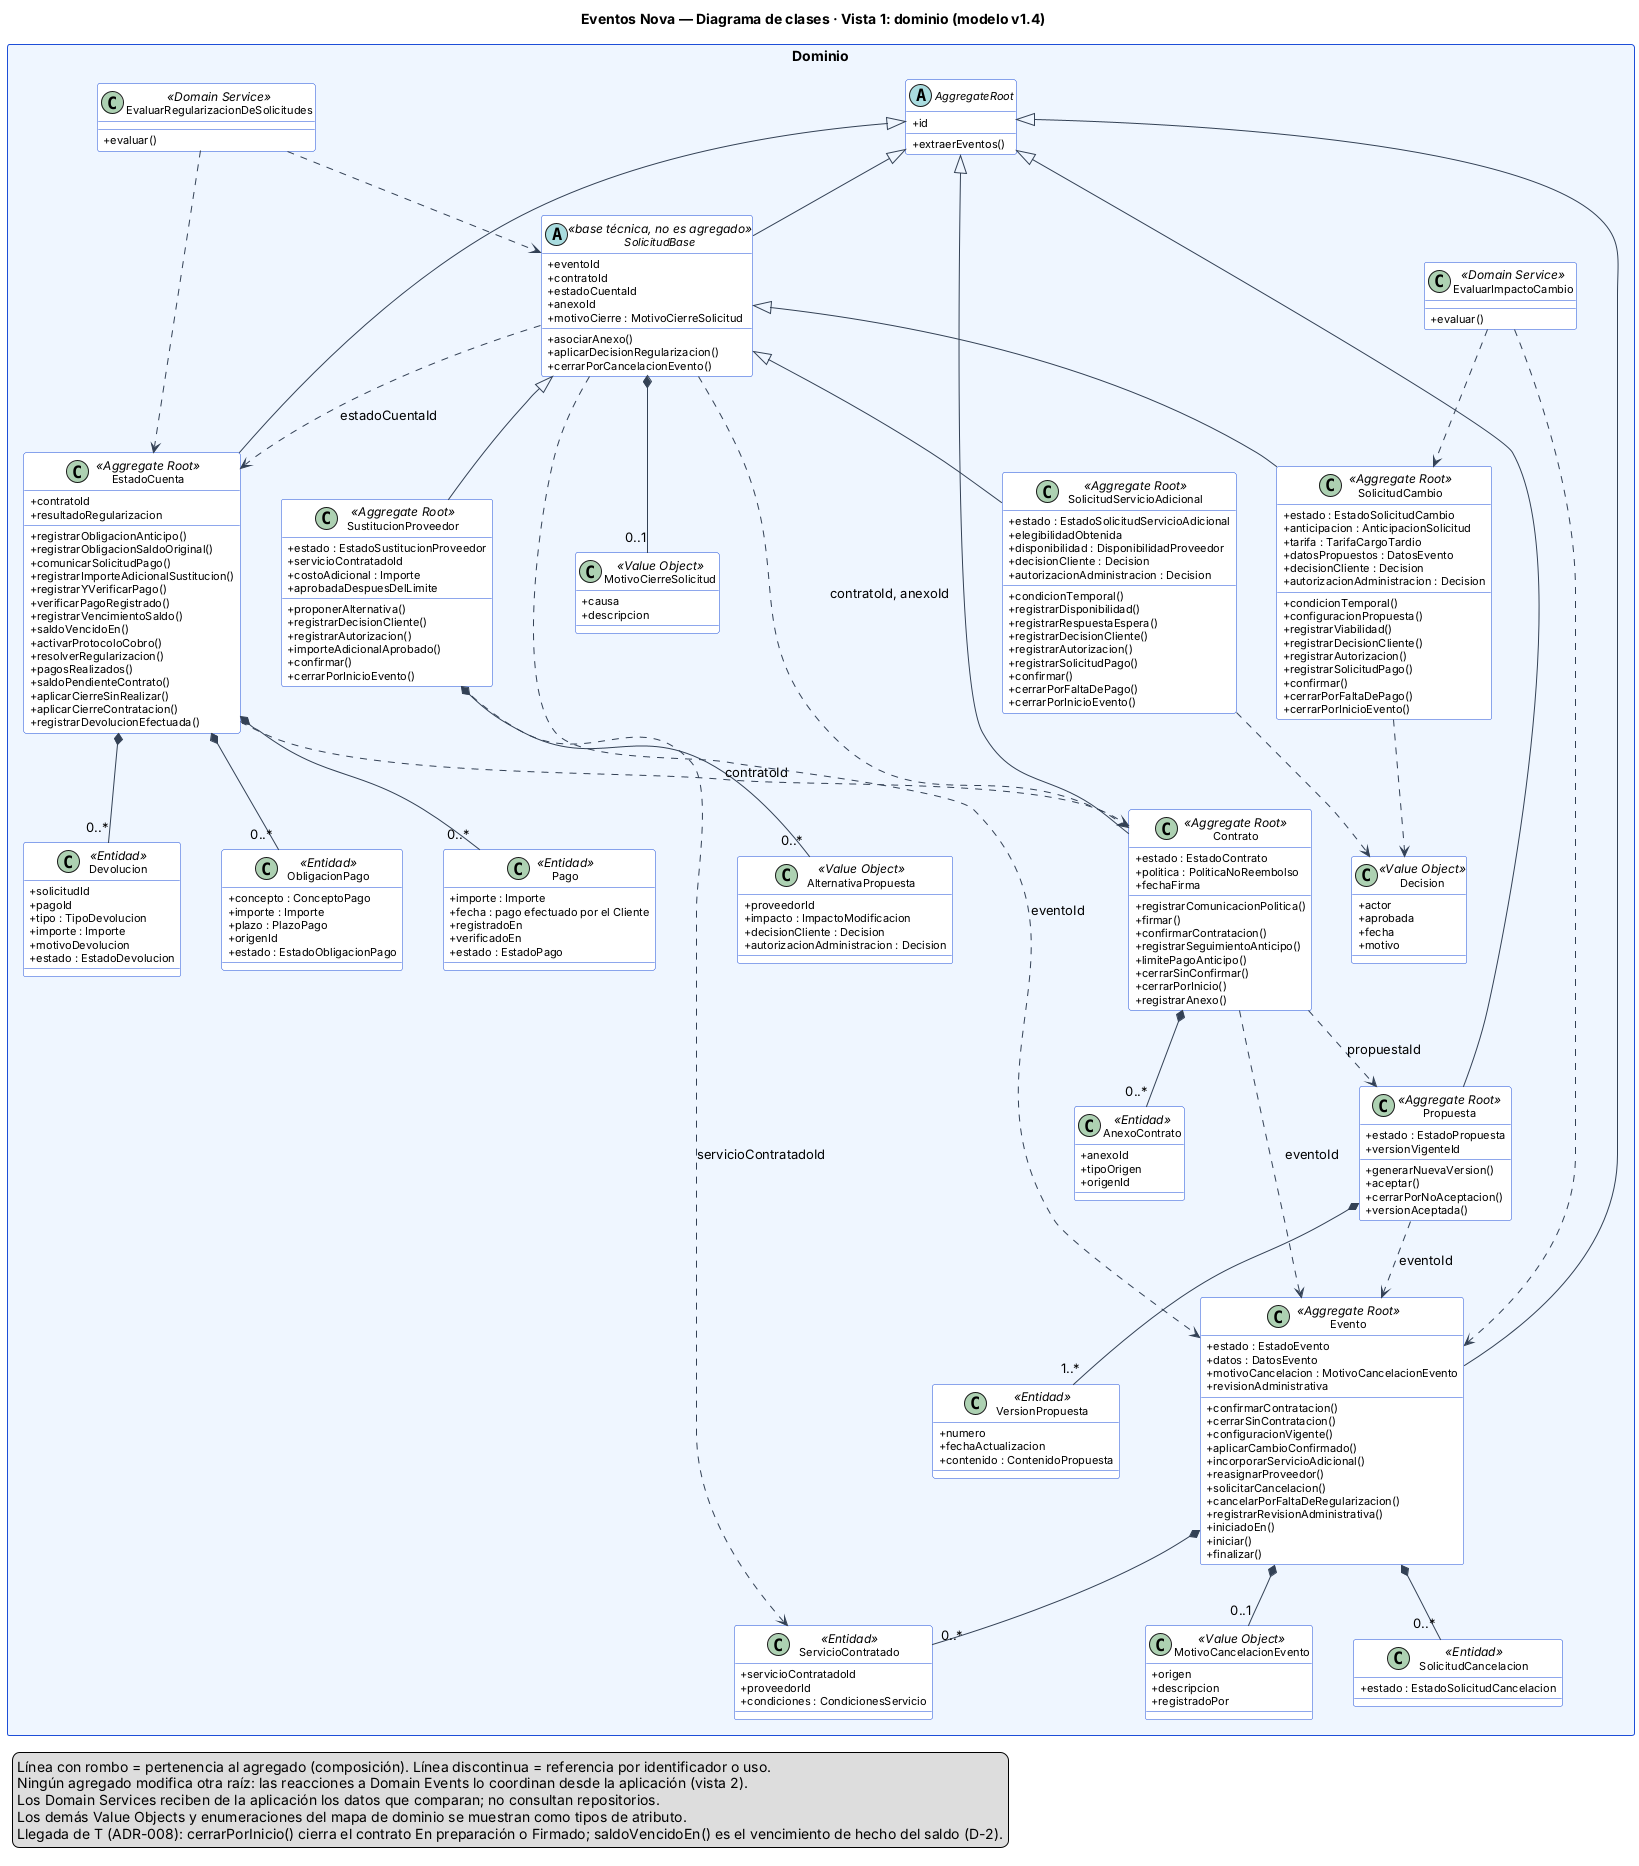

The diagram above was rendered by PlantUML. Its source (embedded in the PNG):
@startuml clases-1-dominio
' Eventos Nova · Diagrama de clases · Vista 1: capa de dominio (modelo v1.4)
' Los nombres de métodos se escriben en camelCase como en el diseño; en el código Python se usan en snake_case.
skinparam classAttributeIconSize 0
skinparam shadowing false
skinparam defaultFontName Arial
skinparam classFontSize 13
skinparam classAttributeFontSize 11
skinparam packageStyle rectangle
skinparam nodesep 40
skinparam ranksep 60
skinparam class {
  BackgroundColor #FFFFFF
  BorderColor #1D4ED8
  ArrowColor #334155
}
skinparam package {
  BackgroundColor #EFF6FF
  BorderColor #1D4ED8
}
title Eventos Nova — Diagrama de clases · Vista 1: dominio (modelo v1.4)

package "Dominio" <<Rectangle>> {

  abstract class AggregateRoot {
    +id
    +extraerEventos()
  }

  abstract class SolicitudBase <<base técnica, no es agregado>> {
    +eventoId
    +contratoId
    +estadoCuentaId
    +anexoId
    +motivoCierre : MotivoCierreSolicitud
    +asociarAnexo()
    +aplicarDecisionRegularizacion()
    +cerrarPorCancelacionEvento()
  }

  class Propuesta <<Aggregate Root>> {
    +estado : EstadoPropuesta
    +versionVigenteId
    +generarNuevaVersion()
    +aceptar()
    +cerrarPorNoAceptacion()
    +versionAceptada()
  }
  class VersionPropuesta <<Entidad>> {
    +numero
    +fechaActualizacion
    +contenido : ContenidoPropuesta
  }

  class Contrato <<Aggregate Root>> {
    +estado : EstadoContrato
    +politica : PoliticaNoReembolso
    +fechaFirma
    +registrarComunicacionPolitica()
    +firmar()
    +confirmarContratacion()
    +registrarSeguimientoAnticipo()
    +limitePagoAnticipo()
    +cerrarSinConfirmar()
    +cerrarPorInicio()
    +registrarAnexo()
  }
  class AnexoContrato <<Entidad>> {
    +anexoId
    +tipoOrigen
    +origenId
  }

  class Evento <<Aggregate Root>> {
    +estado : EstadoEvento
    +datos : DatosEvento
    +motivoCancelacion : MotivoCancelacionEvento
    +revisionAdministrativa
    +confirmarContratacion()
    +cerrarSinContratacion()
    +configuracionVigente()
    +aplicarCambioConfirmado()
    +incorporarServicioAdicional()
    +reasignarProveedor()
    +solicitarCancelacion()
    +cancelarPorFaltaDeRegularizacion()
    +registrarRevisionAdministrativa()
    +iniciadoEn()
    +iniciar()
    +finalizar()
  }
  class ServicioContratado <<Entidad>> {
    +servicioContratadoId
    +proveedorId
    +condiciones : CondicionesServicio
  }
  class SolicitudCancelacion <<Entidad>> {
    +estado : EstadoSolicitudCancelacion
  }

  class SolicitudCambio <<Aggregate Root>> {
    +estado : EstadoSolicitudCambio
    +anticipacion : AnticipacionSolicitud
    +tarifa : TarifaCargoTardio
    +datosPropuestos : DatosEvento
    +decisionCliente : Decision
    +autorizacionAdministracion : Decision
    +condicionTemporal()
    +configuracionPropuesta()
    +registrarViabilidad()
    +registrarDecisionCliente()
    +registrarAutorizacion()
    +registrarSolicitudPago()
    +confirmar()
    +cerrarPorFaltaDePago()
    +cerrarPorInicioEvento()
  }

  class SolicitudServicioAdicional <<Aggregate Root>> {
    +estado : EstadoSolicitudServicioAdicional
    +elegibilidadObtenida
    +disponibilidad : DisponibilidadProveedor
    +decisionCliente : Decision
    +autorizacionAdministracion : Decision
    +condicionTemporal()
    +registrarDisponibilidad()
    +registrarRespuestaEspera()
    +registrarDecisionCliente()
    +registrarAutorizacion()
    +registrarSolicitudPago()
    +confirmar()
    +cerrarPorFaltaDePago()
    +cerrarPorInicioEvento()
  }

  class SustitucionProveedor <<Aggregate Root>> {
    +estado : EstadoSustitucionProveedor
    +servicioContratadoId
    +costoAdicional : Importe
    +aprobadaDespuesDelLimite
    +proponerAlternativa()
    +registrarDecisionCliente()
    +registrarAutorizacion()
    +importeAdicionalAprobado()
    +confirmar()
    +cerrarPorInicioEvento()
  }
  class AlternativaPropuesta <<Value Object>> {
    +proveedorId
    +impacto : ImpactoModificacion
    +decisionCliente : Decision
    +autorizacionAdministracion : Decision
  }

  class EstadoCuenta <<Aggregate Root>> {
    +contratoId
    +resultadoRegularizacion
    +registrarObligacionAnticipo()
    +registrarObligacionSaldoOriginal()
    +comunicarSolicitudPago()
    +registrarImporteAdicionalSustitucion()
    +registrarYVerificarPago()
    +verificarPagoRegistrado()
    +registrarVencimientoSaldo()
    +saldoVencidoEn()
    +activarProtocoloCobro()
    +resolverRegularizacion()
    +pagosRealizados()
    +saldoPendienteContrato()
    +aplicarCierreSinRealizar()
    +aplicarCierreContratacion()
    +registrarDevolucionEfectuada()
  }
  class ObligacionPago <<Entidad>> {
    +concepto : ConceptoPago
    +importe : Importe
    +plazo : PlazoPago
    +origenId
    +estado : EstadoObligacionPago
  }
  class Pago <<Entidad>> {
    +importe : Importe
    +fecha : pago efectuado por el Cliente
    +registradoEn
    +verificadoEn
    +estado : EstadoPago
  }
  class Devolucion <<Entidad>> {
    +solicitudId
    +pagoId
    +tipo : TipoDevolucion
    +importe : Importe
    +motivoDevolucion
    +estado : EstadoDevolucion
  }

  class MotivoCancelacionEvento <<Value Object>> {
    +origen
    +descripcion
    +registradoPor
  }
  class MotivoCierreSolicitud <<Value Object>> {
    +causa
    +descripcion
  }
  class Decision <<Value Object>> {
    +actor
    +aprobada
    +fecha
    +motivo
  }

  class EvaluarImpactoCambio <<Domain Service>> {
    +evaluar()
  }
  class EvaluarRegularizacionDeSolicitudes <<Domain Service>> {
    +evaluar()
  }
}

AggregateRoot <|-- Propuesta
AggregateRoot <|-- Contrato
AggregateRoot <|-- Evento
AggregateRoot <|-- EstadoCuenta
AggregateRoot <|-- SolicitudBase
SolicitudBase <|-- SolicitudCambio
SolicitudBase <|-- SolicitudServicioAdicional
SolicitudBase <|-- SustitucionProveedor

Propuesta *-- "1..*" VersionPropuesta
Contrato *-- "0..*" AnexoContrato
Evento *-- "0..*" ServicioContratado
Evento *-- "0..*" SolicitudCancelacion
Evento *-- "0..1" MotivoCancelacionEvento
EstadoCuenta *-- "0..*" ObligacionPago
EstadoCuenta *-- "0..*" Pago
EstadoCuenta *-- "0..*" Devolucion
SustitucionProveedor *-- "0..*" AlternativaPropuesta
SolicitudBase *-- "0..1" MotivoCierreSolicitud
SolicitudCambio ..> Decision
SolicitudServicioAdicional ..> Decision

Propuesta ..> Evento : eventoId
Contrato ..> Propuesta : propuestaId
Contrato ..> Evento : eventoId
EstadoCuenta ..> Contrato : contratoId
SolicitudBase ..> Evento : eventoId
SolicitudBase ..> Contrato : contratoId, anexoId
SolicitudBase ..> EstadoCuenta : estadoCuentaId
SustitucionProveedor ..> ServicioContratado : servicioContratadoId

EvaluarImpactoCambio ..> Evento
EvaluarImpactoCambio ..> SolicitudCambio
EvaluarRegularizacionDeSolicitudes ..> EstadoCuenta
EvaluarRegularizacionDeSolicitudes ..> SolicitudBase

legend bottom left
  Línea con rombo = pertenencia al agregado (composición). Línea discontinua = referencia por identificador o uso.
  Ningún agregado modifica otra raíz: las reacciones a Domain Events lo coordinan desde la aplicación (vista 2).
  Los Domain Services reciben de la aplicación los datos que comparan; no consultan repositorios.
  Los demás Value Objects y enumeraciones del mapa de dominio se muestran como tipos de atributo.
  Llegada de T (ADR-008): cerrarPorInicio() cierra el contrato En preparación o Firmado; saldoVencidoEn() es el vencimiento de hecho del saldo (D-2).
endlegend
@enduml